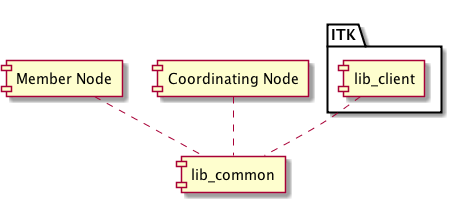

The diagram above was rendered by PlantUML. Its source (embedded in the PNG):
@startuml images/core_components.png
[lib_common]
package ITK {
  [lib_client]
}

[Member Node]

[Coordinating Node]

[lib_client] .. [lib_common]
[Member Node] .. [lib_common]
[Coordinating Node] .. [lib_common]
@enduml